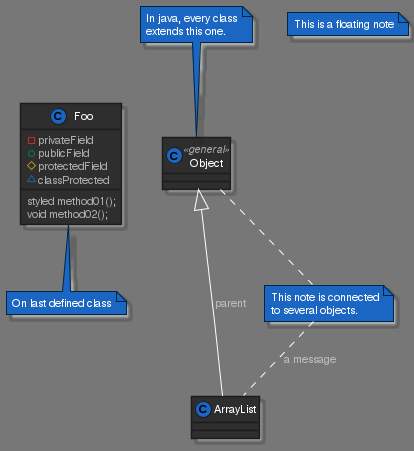

The diagram above was rendered by PlantUML. Its source (embedded in the PNG):
@startuml

!$FONTNAME = "Verdana"

!$FONTSIZE = 11

skinparam backgroundColor 777
!$ACCENT = "1a66c2"
!$ACCENTDARK = "002642"
skinparam stereotypeCBackgroundColor $ACCENT
!define DARKSTYLE

!ifdef LIGHTSTYLE
!$PRIMARYFONTCOLOR = "000"
!$SECONDARY = "333"
!$ARROWCOLOR = "000"
!$ARROWFONTCOLOR = "333"
!$BORDERCOLOR = "aaa"
!$BOXBG = "ccc"
!$LIGHTBORDERCOLOR = "cccccc"
!$LIGHTBG = "e0e0e0"
skinparam backgroundColor fff
!endif

!ifdef DARKSTYLE
!$PRIMARYFONTCOLOR = "fff"
!$SECONDARY = "aaa"
!$ARROWCOLOR = "fff"
!$ARROWFONTCOLOR = "bbb"
!$BORDERCOLOR = "1b1b1b"
!$BOXBG = "2e2e2e"
!$LIGHTBORDERCOLOR = "767676"
!$LIGHTBG = "575757"
skinparam backgroundColor 777
!endif

!procedure font_style()
  fontColor $PRIMARYFONTCOLOR
  fontName $FONTNAME
  fontSize $FONTSIZE
  stereotypeFontColor $SECONDARY
  stereotypeFontSize $FONTSIZE
!endprocedure

!procedure basic_style()
  backgroundColor $BOXBG
  borderColor $BORDERCOLOR
!endprocedure

!procedure light_style()
  backgroundColor $LIGHTBG
  borderColor $LIGHTBORDERCOLOR
!endprocedure

!procedure accent_style()
  backgroundColor $ACCENT
  borderColor $ACCENTDARK
!endprocedure

!procedure arrow_style()
  arrowColor $ARROWCOLOR
  arrowFontName $FONTNAME
  arrowFontColor $ARROWFONTCOLOR
  arrowFontSize $FONTSIZE
!endprocedure

skinparam circledCharacter {
  radius 8
  fontSize $FONTSIZE
  fontName $FONTNAME
}

skinparam class {
  basic_style()
  font_style()
  arrow_style()

  attributeFontColor $SECONDARY
  attributeFontSize $FONTSIZE
  attributeIconSize $FONTSIZE
}

skinparam participant {
  basic_style()
  font_style()
}

skinparam collections {
  basic_style()
  font_style()
}

skinparam SequenceBox{
  light_style()
  font_style()
}

skinparam interface {
  accent_style()
  font_style()
}

skinparam component {
  basic_style()
  font_style()
}

skinparam node {
  basic_style()
  font_style()
}

skinparam database {
  basic_style()
  font_style()
}

skinparam queue {
  basic_style()
  font_style()
}

skinparam boundary {
  accent_style()
  font_style()
}

skinparam entity {
  accent_style()
  font_style()
}

skinparam state {
  basic_style()
  font_style()
  arrow_style()
  startColor $ACCENT
  endColor $ACCENTDARK
}

skinparam object {
  basic_style()
  font_style()
  arrow_style()
}

skinparam note {
  accent_style()
  font_style()
}

skinparam cloud {
  basic_style()
  font_style()
  arrow_style()
}

skinparam rectangle {
  basic_style()
  font_style()
}

skinparam storage {
  basic_style()
  font_style()
}

class Object << general >>
Object <|--- ArrayList : parent

note top of Object : In java, every class\nextends this one.

note "This is a floating note" as N1
note "This note is connected\nto several objects." as N2
Object .. N2
N2 .. ArrayList : a message

class Foo {
  -privateField
  +publicField
  #protectedField
  ~classProtected
  styled method01();
  void method02();
}
note bottom: On last defined class

Foo -[hidden]> Object
@enduml